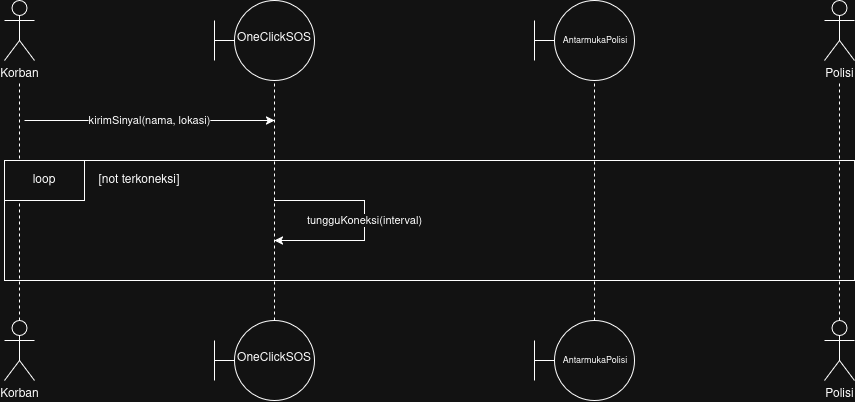

The diagram above was exported from draw.io. Its source (the exported page's mxGraphModel, read from the mxfile embedded in the PNG):
<mxGraphModel dx="2269" dy="852" grid="1" gridSize="10" guides="1" tooltips="1" connect="1" arrows="1" fold="1" page="1" pageScale="1" pageWidth="850" pageHeight="1100" math="0" shadow="0">
  <root>
    <mxCell id="0" />
    <mxCell id="1" parent="0" />
    <mxCell id="nSiswSJ9IK8AoV-GLm2x-1" parent="1" style="shape=umlActor;verticalLabelPosition=bottom;verticalAlign=top;html=1;outlineConnect=0;labelPerimeter=1;" value="Korban" vertex="1">
      <mxGeometry height="60" width="30" as="geometry" />
    </mxCell>
    <mxCell id="nSiswSJ9IK8AoV-GLm2x-2" edge="1" parent="1" source="nSiswSJ9IK8AoV-GLm2x-21" style="endArrow=none;dashed=1;html=1;rounded=0;defaultLabelBackgroundColor=gap;exitX=0.5;exitY=0;exitDx=0;exitDy=0;exitPerimeter=0;" target="nSiswSJ9IK8AoV-GLm2x-1" value="">
      <mxGeometry height="50" relative="1" width="50" as="geometry">
        <mxPoint x="14.38" y="360" as="sourcePoint" />
        <mxPoint x="100" y="160" as="targetPoint" />
      </mxGeometry>
    </mxCell>
    <mxCell id="nSiswSJ9IK8AoV-GLm2x-3" parent="1" style="ellipse;whiteSpace=wrap;html=1;shapeInside=1;aspect=fixed;" value="OneClickSOS" vertex="1">
      <mxGeometry height="80" width="80" x="230" as="geometry" />
    </mxCell>
    <mxCell id="nSiswSJ9IK8AoV-GLm2x-10" edge="1" parent="1" source="DCN4nl-t744gsRa5pUAM-5" style="endArrow=none;dashed=1;html=1;rounded=0;defaultLabelBackgroundColor=gap;entryX=0.5;entryY=1;entryDx=0;entryDy=0;exitX=0.5;exitY=0;exitDx=0;exitDy=0;" target="nSiswSJ9IK8AoV-GLm2x-3" value="">
      <mxGeometry height="50" relative="1" width="50" as="geometry">
        <mxPoint x="270" y="360" as="sourcePoint" />
        <mxPoint x="40.5" y="220" as="targetPoint" />
      </mxGeometry>
    </mxCell>
    <mxCell id="nSiswSJ9IK8AoV-GLm2x-21" parent="1" style="shape=umlActor;verticalLabelPosition=bottom;verticalAlign=top;html=1;outlineConnect=0;labelPerimeter=1;" value="Korban" vertex="1">
      <mxGeometry height="60" width="30" y="320" as="geometry" />
    </mxCell>
    <mxCell id="DCN4nl-t744gsRa5pUAM-5" parent="1" style="ellipse;whiteSpace=wrap;html=1;shapeInside=1;aspect=fixed;" value="OneClickSOS" vertex="1">
      <mxGeometry height="80" width="80" x="230" y="320" as="geometry" />
    </mxCell>
    <mxCell id="DCN4nl-t744gsRa5pUAM-13" edge="1" parent="1" style="endArrow=none;html=1;rounded=0;defaultLabelBackgroundColor=gap;entryX=0;entryY=0.5;entryDx=0;entryDy=0;" value="">
      <mxGeometry height="50" relative="1" width="50" as="geometry">
        <mxPoint x="210" y="40" as="sourcePoint" />
        <mxPoint x="230" y="40" as="targetPoint" />
      </mxGeometry>
    </mxCell>
    <mxCell id="DCN4nl-t744gsRa5pUAM-14" edge="1" parent="1" style="endArrow=none;html=1;rounded=0;defaultLabelBackgroundColor=gap;" value="">
      <mxGeometry height="50" relative="1" width="50" as="geometry">
        <mxPoint x="210" y="60" as="sourcePoint" />
        <mxPoint x="210" y="20" as="targetPoint" />
      </mxGeometry>
    </mxCell>
    <mxCell id="DCN4nl-t744gsRa5pUAM-15" edge="1" parent="1" style="endArrow=none;html=1;rounded=0;defaultLabelBackgroundColor=gap;entryX=0;entryY=0.5;entryDx=0;entryDy=0;" value="">
      <mxGeometry height="50" relative="1" width="50" as="geometry">
        <mxPoint x="210" y="360" as="sourcePoint" />
        <mxPoint x="230" y="360" as="targetPoint" />
      </mxGeometry>
    </mxCell>
    <mxCell id="DCN4nl-t744gsRa5pUAM-16" edge="1" parent="1" style="endArrow=none;html=1;rounded=0;defaultLabelBackgroundColor=gap;" value="">
      <mxGeometry height="50" relative="1" width="50" as="geometry">
        <mxPoint x="210" y="380" as="sourcePoint" />
        <mxPoint x="210" y="340" as="targetPoint" />
      </mxGeometry>
    </mxCell>
    <mxCell id="bLjTTCUlH0bqwa5V7QLJ-10" edge="1" parent="1" style="endArrow=classic;html=1;rounded=0;defaultLabelBackgroundColor=gap;" value="kirimSinyal(nama, lokasi)">
      <mxGeometry height="50" relative="1" width="50" as="geometry">
        <mxPoint x="20" y="120" as="sourcePoint" />
        <mxPoint x="270" y="120" as="targetPoint" />
      </mxGeometry>
    </mxCell>
    <mxCell id="bLjTTCUlH0bqwa5V7QLJ-16" parent="1" style="rounded=0;whiteSpace=wrap;html=1;fillColor=light-dark(#FFFFFF,transparent);" value="" vertex="1">
      <mxGeometry height="120" width="850" y="160" as="geometry" />
    </mxCell>
    <mxCell id="bLjTTCUlH0bqwa5V7QLJ-17" parent="1" style="rounded=0;whiteSpace=wrap;html=1;" value="loop" vertex="1">
      <mxGeometry height="40" width="80" y="160" as="geometry" />
    </mxCell>
    <mxCell id="bLjTTCUlH0bqwa5V7QLJ-18" parent="1" style="text;html=1;whiteSpace=wrap;strokeColor=none;fillColor=none;align=center;verticalAlign=middle;rounded=0;" value="[not terkoneksi]" vertex="1">
      <mxGeometry height="40" width="110" x="80" y="160" as="geometry" />
    </mxCell>
    <mxCell id="bLjTTCUlH0bqwa5V7QLJ-19" edge="1" parent="1" style="endArrow=classic;html=1;rounded=0;defaultLabelBackgroundColor=gap;edgeStyle=orthogonalEdgeStyle;" value="tungguKoneksi(interval)">
      <mxGeometry height="50" relative="1" width="50" as="geometry">
        <mxPoint as="offset" />
        <Array as="points">
          <mxPoint x="360" y="200" />
          <mxPoint x="360" y="240" />
        </Array>
        <mxPoint x="270" y="200" as="sourcePoint" />
        <mxPoint x="270" y="240" as="targetPoint" />
      </mxGeometry>
    </mxCell>
    <mxCell id="bLjTTCUlH0bqwa5V7QLJ-20" parent="1" style="ellipse;whiteSpace=wrap;html=1;shapeInside=1;aspect=fixed;fontSize=9;" value="AntarmukaPolisi" vertex="1">
      <mxGeometry height="80" width="80" x="550" as="geometry" />
    </mxCell>
    <mxCell id="bLjTTCUlH0bqwa5V7QLJ-21" parent="1" style="shape=umlActor;verticalLabelPosition=bottom;verticalAlign=top;html=1;outlineConnect=0;labelPerimeter=1;" value="Polisi" vertex="1">
      <mxGeometry height="60" width="30" x="820" as="geometry" />
    </mxCell>
    <mxCell id="bLjTTCUlH0bqwa5V7QLJ-22" edge="1" parent="1" source="bLjTTCUlH0bqwa5V7QLJ-25" style="endArrow=none;dashed=1;html=1;rounded=0;defaultLabelBackgroundColor=gap;entryX=0.5;entryY=1;entryDx=0;entryDy=0;exitX=0.5;exitY=0;exitDx=0;exitDy=0;" target="bLjTTCUlH0bqwa5V7QLJ-20" value="">
      <mxGeometry height="50" relative="1" width="50" as="geometry">
        <mxPoint x="590" y="360" as="sourcePoint" />
        <mxPoint x="320.5" y="230" as="targetPoint" />
      </mxGeometry>
    </mxCell>
    <mxCell id="bLjTTCUlH0bqwa5V7QLJ-23" edge="1" parent="1" source="bLjTTCUlH0bqwa5V7QLJ-24" style="endArrow=none;dashed=1;html=1;rounded=0;defaultLabelBackgroundColor=gap;exitX=0.5;exitY=0;exitDx=0;exitDy=0;exitPerimeter=0;" target="bLjTTCUlH0bqwa5V7QLJ-21" value="">
      <mxGeometry height="50" relative="1" width="50" as="geometry">
        <mxPoint x="835" y="360" as="sourcePoint" />
        <mxPoint x="840" y="90" as="targetPoint" />
      </mxGeometry>
    </mxCell>
    <mxCell id="bLjTTCUlH0bqwa5V7QLJ-24" parent="1" style="shape=umlActor;verticalLabelPosition=bottom;verticalAlign=top;html=1;outlineConnect=0;labelPerimeter=1;" value="Polisi" vertex="1">
      <mxGeometry height="60" width="30" x="820" y="320" as="geometry" />
    </mxCell>
    <mxCell id="bLjTTCUlH0bqwa5V7QLJ-25" parent="1" style="ellipse;whiteSpace=wrap;html=1;shapeInside=1;aspect=fixed;fontSize=9;" value="AntarmukaPolisi" vertex="1">
      <mxGeometry height="80" width="80" x="550" y="320" as="geometry" />
    </mxCell>
    <mxCell id="bLjTTCUlH0bqwa5V7QLJ-26" edge="1" parent="1" style="endArrow=none;html=1;rounded=0;defaultLabelBackgroundColor=gap;entryX=0;entryY=0.5;entryDx=0;entryDy=0;" value="">
      <mxGeometry height="50" relative="1" width="50" as="geometry">
        <mxPoint x="530" y="40" as="sourcePoint" />
        <mxPoint x="550" y="40" as="targetPoint" />
      </mxGeometry>
    </mxCell>
    <mxCell id="bLjTTCUlH0bqwa5V7QLJ-27" edge="1" parent="1" style="endArrow=none;html=1;rounded=0;defaultLabelBackgroundColor=gap;" value="">
      <mxGeometry height="50" relative="1" width="50" as="geometry">
        <mxPoint x="530" y="60" as="sourcePoint" />
        <mxPoint x="530" y="20" as="targetPoint" />
      </mxGeometry>
    </mxCell>
    <mxCell id="bLjTTCUlH0bqwa5V7QLJ-28" edge="1" parent="1" style="endArrow=none;html=1;rounded=0;defaultLabelBackgroundColor=gap;entryX=0;entryY=0.5;entryDx=0;entryDy=0;" value="">
      <mxGeometry height="50" relative="1" width="50" as="geometry">
        <mxPoint x="530" y="360" as="sourcePoint" />
        <mxPoint x="550" y="360" as="targetPoint" />
      </mxGeometry>
    </mxCell>
    <mxCell id="bLjTTCUlH0bqwa5V7QLJ-29" edge="1" parent="1" style="endArrow=none;html=1;rounded=0;defaultLabelBackgroundColor=gap;" value="">
      <mxGeometry height="50" relative="1" width="50" as="geometry">
        <mxPoint x="530" y="380" as="sourcePoint" />
        <mxPoint x="530" y="340" as="targetPoint" />
      </mxGeometry>
    </mxCell>
  </root>
</mxGraphModel>